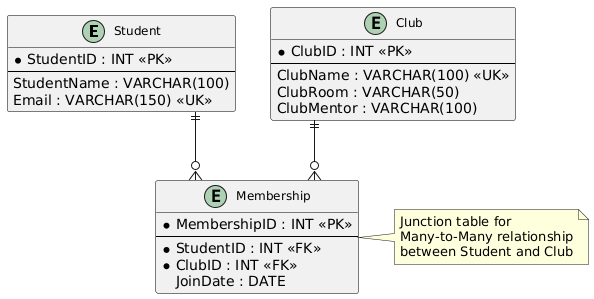

The diagram above was rendered by PlantUML. Its source (embedded in the PNG):
@startuml
' Define entity styling
skinparam linetype ortho
skinparam backgroundColor white
skinparam classBorderColor black
skinparam classFontSize 12

' Student Entity
entity "Student" as student {
  * StudentID : INT <<PK>>
  --
  StudentName : VARCHAR(100)
  Email : VARCHAR(150) <<UK>>
}

' Club Entity
entity "Club" as club {
  * ClubID : INT <<PK>>
  --
  ClubName : VARCHAR(100) <<UK>>
  ClubRoom : VARCHAR(50)
  ClubMentor : VARCHAR(100)
}

' Membership Entity (Junction Table)
entity "Membership" as membership {
  * MembershipID : INT <<PK>>
  --
  * StudentID : INT <<FK>>
  * ClubID : INT <<FK>>
  JoinDate : DATE
}

' Relationships
student ||--o{ membership
club ||--o{ membership

' Notes
note right of membership
  Junction table for
  Many-to-Many relationship
  between Student and Club
end note
@enduml